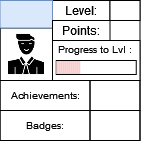

The diagram above was exported from draw.io. Its source (the exported page's mxGraphModel, read from the mxfile embedded in the PNG):
<mxGraphModel dx="53" dy="29" grid="1" gridSize="10" guides="1" tooltips="1" connect="1" arrows="1" fold="1" page="1" pageScale="1" pageWidth="827" pageHeight="1169" math="0" shadow="0">
  <root>
    <mxCell id="0" />
    <mxCell id="1" parent="0" />
    <mxCell id="3fvsm0NUnewVFNn8HCuP-1" value="" style="rounded=0;whiteSpace=wrap;html=1;" parent="1" vertex="1">
      <mxGeometry x="336.5" y="165" width="140" height="140" as="geometry" />
    </mxCell>
    <mxCell id="3fvsm0NUnewVFNn8HCuP-2" value="" style="rounded=0;whiteSpace=wrap;html=1;strokeColor=default;fontSize=10;" parent="1" vertex="1">
      <mxGeometry x="389" y="205" width="87.5" height="40" as="geometry" />
    </mxCell>
    <mxCell id="3fvsm0NUnewVFNn8HCuP-3" value="Level:" style="text;html=1;strokeColor=default;fillColor=none;align=center;verticalAlign=middle;whiteSpace=wrap;rounded=0;" parent="1" vertex="1">
      <mxGeometry x="389" y="165" width="57.5" height="20" as="geometry" />
    </mxCell>
    <mxCell id="3fvsm0NUnewVFNn8HCuP-4" value="" style="rounded=0;whiteSpace=wrap;html=1;strokeColor=default;fontSize=10;" parent="1" vertex="1">
      <mxGeometry x="392.75" y="225" width="80" height="14" as="geometry" />
    </mxCell>
    <mxCell id="3fvsm0NUnewVFNn8HCuP-6" value="Progress to Lvl :" style="text;html=1;strokeColor=none;fillColor=none;align=center;verticalAlign=middle;whiteSpace=wrap;rounded=0;fontSize=10;" parent="1" vertex="1">
      <mxGeometry x="389" y="199" width="85" height="30" as="geometry" />
    </mxCell>
    <mxCell id="3fvsm0NUnewVFNn8HCuP-7" value="" style="shape=image;html=1;verticalAlign=top;verticalLabelPosition=bottom;labelBackgroundColor=#ffffff;imageAspect=0;aspect=fixed;image=https://cdn0.iconfinder.com/data/icons/analytic-investment-and-balanced-scorecard/512/9Man_user_Student_Teacher_Avatar-128.png;strokeColor=default;fontSize=10;imageBorder=default;" parent="1" vertex="1">
      <mxGeometry x="336.5" y="192.5" width="52.5" height="52.5" as="geometry" />
    </mxCell>
    <mxCell id="3fvsm0NUnewVFNn8HCuP-8" value="" style="text;html=1;strokeColor=#6c8ebf;fillColor=#dae8fc;align=center;verticalAlign=middle;whiteSpace=wrap;rounded=0;fontSize=10;" parent="1" vertex="1">
      <mxGeometry x="336.5" y="165" width="52.5" height="27.5" as="geometry" />
    </mxCell>
    <mxCell id="3fvsm0NUnewVFNn8HCuP-9" value="Achievements:" style="text;html=1;strokeColor=default;fillColor=none;align=center;verticalAlign=middle;whiteSpace=wrap;rounded=0;fontSize=10;" parent="1" vertex="1">
      <mxGeometry x="336.5" y="245" width="90" height="30" as="geometry" />
    </mxCell>
    <mxCell id="3fvsm0NUnewVFNn8HCuP-10" value="Badges:" style="text;html=1;strokeColor=default;fillColor=none;align=center;verticalAlign=middle;whiteSpace=wrap;rounded=0;fontSize=10;" parent="1" vertex="1">
      <mxGeometry x="336.5" y="275" width="90" height="30" as="geometry" />
    </mxCell>
    <mxCell id="3fvsm0NUnewVFNn8HCuP-11" value="" style="text;html=1;strokeColor=default;fillColor=none;align=center;verticalAlign=middle;whiteSpace=wrap;rounded=0;fontSize=10;" parent="1" vertex="1">
      <mxGeometry x="426.5" y="245" width="50" height="30" as="geometry" />
    </mxCell>
    <mxCell id="3fvsm0NUnewVFNn8HCuP-12" value="" style="text;html=1;strokeColor=default;fillColor=none;align=center;verticalAlign=middle;whiteSpace=wrap;rounded=0;fontSize=10;" parent="1" vertex="1">
      <mxGeometry x="426.5" y="275" width="50" height="30" as="geometry" />
    </mxCell>
    <mxCell id="3fvsm0NUnewVFNn8HCuP-13" value="" style="rounded=0;whiteSpace=wrap;html=1;strokeColor=default;fontSize=10;" parent="1" vertex="1">
      <mxGeometry x="446.5" y="165" width="30" height="20" as="geometry" />
    </mxCell>
    <mxCell id="3fvsm0NUnewVFNn8HCuP-14" value="Points:" style="text;html=1;strokeColor=default;fillColor=none;align=center;verticalAlign=middle;whiteSpace=wrap;rounded=0;" parent="1" vertex="1">
      <mxGeometry x="389" y="185" width="57.5" height="20" as="geometry" />
    </mxCell>
    <mxCell id="E3l2862HQmyRlfRFLfaY-22" value="" style="rounded=0;whiteSpace=wrap;html=1;strokeColor=none;fontSize=10;fillColor=#f8cecc;" vertex="1" parent="1">
      <mxGeometry x="392.7499999999997" y="225.5" width="2" height="13" as="geometry" />
    </mxCell>
    <mxCell id="E3l2862HQmyRlfRFLfaY-23" value="" style="rounded=0;whiteSpace=wrap;html=1;strokeColor=none;fontSize=10;fillColor=#f8cecc;" vertex="1" parent="1">
      <mxGeometry x="394.7499999999997" y="225.5" width="2" height="13" as="geometry" />
    </mxCell>
    <mxCell id="E3l2862HQmyRlfRFLfaY-24" value="" style="rounded=0;whiteSpace=wrap;html=1;strokeColor=none;fontSize=10;fillColor=#f8cecc;" vertex="1" parent="1">
      <mxGeometry x="396.7499999999997" y="225.5" width="2" height="13" as="geometry" />
    </mxCell>
    <mxCell id="E3l2862HQmyRlfRFLfaY-25" value="" style="rounded=0;whiteSpace=wrap;html=1;strokeColor=none;fontSize=10;fillColor=#f8cecc;" vertex="1" parent="1">
      <mxGeometry x="398.7499999999997" y="225.5" width="2" height="13" as="geometry" />
    </mxCell>
    <mxCell id="E3l2862HQmyRlfRFLfaY-26" value="" style="rounded=0;whiteSpace=wrap;html=1;strokeColor=none;fontSize=10;fillColor=#f8cecc;" vertex="1" parent="1">
      <mxGeometry x="400.7499999999997" y="225.5" width="2" height="13" as="geometry" />
    </mxCell>
    <mxCell id="E3l2862HQmyRlfRFLfaY-27" value="" style="rounded=0;whiteSpace=wrap;html=1;strokeColor=none;fontSize=10;fillColor=#f8cecc;" vertex="1" parent="1">
      <mxGeometry x="402.7499999999997" y="225.5" width="2" height="13" as="geometry" />
    </mxCell>
    <mxCell id="E3l2862HQmyRlfRFLfaY-28" value="" style="rounded=0;whiteSpace=wrap;html=1;strokeColor=none;fontSize=10;fillColor=#f8cecc;" vertex="1" parent="1">
      <mxGeometry x="404.7499999999997" y="225.5" width="2" height="13" as="geometry" />
    </mxCell>
    <mxCell id="E3l2862HQmyRlfRFLfaY-29" value="" style="rounded=0;whiteSpace=wrap;html=1;strokeColor=none;fontSize=10;fillColor=#f8cecc;" vertex="1" parent="1">
      <mxGeometry x="406.7499999999997" y="225.5" width="2" height="13" as="geometry" />
    </mxCell>
    <mxCell id="E3l2862HQmyRlfRFLfaY-30" value="" style="rounded=0;whiteSpace=wrap;html=1;strokeColor=none;fontSize=10;fillColor=#f8cecc;" vertex="1" parent="1">
      <mxGeometry x="408.7499999999997" y="225.5" width="2" height="13" as="geometry" />
    </mxCell>
    <mxCell id="E3l2862HQmyRlfRFLfaY-31" value="" style="rounded=0;whiteSpace=wrap;html=1;strokeColor=none;fontSize=10;fillColor=#f8cecc;" vertex="1" parent="1">
      <mxGeometry x="410.7499999999997" y="225.5" width="2" height="13" as="geometry" />
    </mxCell>
    <mxCell id="E3l2862HQmyRlfRFLfaY-32" value="" style="rounded=0;whiteSpace=wrap;html=1;strokeColor=none;fontSize=10;fillColor=#f8cecc;" vertex="1" parent="1">
      <mxGeometry x="412.7499999999997" y="225.5" width="2" height="13" as="geometry" />
    </mxCell>
    <mxCell id="E3l2862HQmyRlfRFLfaY-33" value="" style="rounded=0;whiteSpace=wrap;html=1;strokeColor=none;fontSize=10;fillColor=#f8cecc;" vertex="1" parent="1">
      <mxGeometry x="414.7499999999997" y="225.5" width="2" height="13" as="geometry" />
    </mxCell>
  </root>
</mxGraphModel>